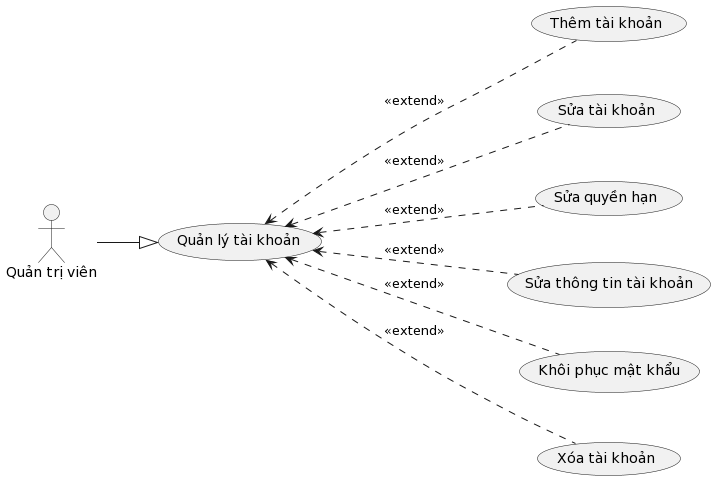

The diagram above was rendered by PlantUML. Its source (embedded in the PNG):
@startuml
left to right direction

actor :Quản trị viên: as Admin

usecase CreatedAccount as "Thêm tài khoản"
usecase EditAccount as "Sửa tài khoản"
usecase EditPermissionAccount as "Sửa quyền hạn"
usecase EditInfo as "Sửa thông tin tài khoản"
usecase ResetPasswordAccount as "Khôi phục mật khẩu"
usecase DeleteAccount as "Xóa tài khoản"
usecase ManageAccount as "Quản lý tài khoản"

Admin --|> ManageAccount
ManageAccount <... CreatedAccount : <<extend>>
ManageAccount <... EditAccount : <<extend>>
ManageAccount <... EditPermissionAccount : <<extend>>
ManageAccount <... EditInfo : <<extend>>
ManageAccount <... ResetPasswordAccount : <<extend>>
ManageAccount <... DeleteAccount : <<extend>>
@enduml